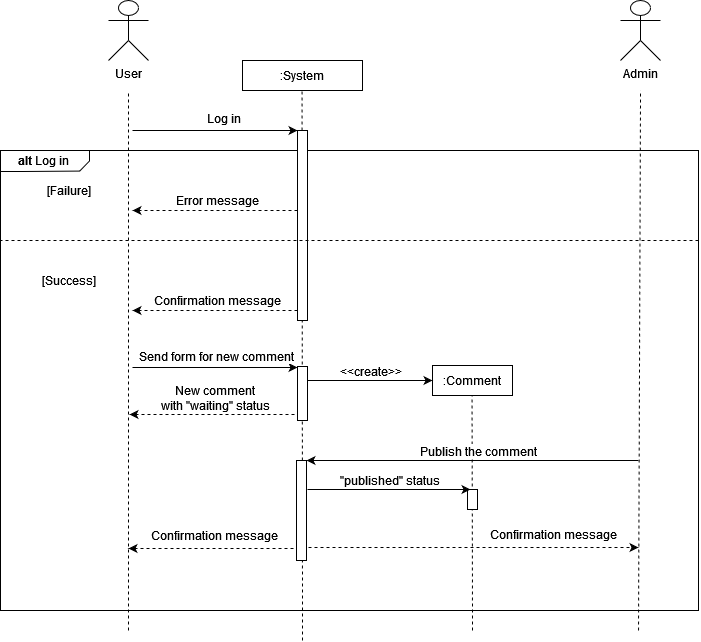

The diagram above was exported from draw.io. Its source (the exported page's mxGraphModel, read from the mxfile embedded in the PNG):
<mxGraphModel dx="1422" dy="752" grid="1" gridSize="10" guides="1" tooltips="1" connect="1" arrows="1" fold="1" page="1" pageScale="1" pageWidth="827" pageHeight="1169" math="0" shadow="0">
  <root>
    <mxCell id="0" />
    <mxCell id="1" parent="0" />
    <mxCell id="48dL4roSeONUC-2jEw9m-1" value="" style="verticalLabelPosition=bottom;verticalAlign=top;html=1;shape=mxgraph.basic.rect;fillColor2=none;strokeWidth=1;size=20;indent=5;" parent="1" vertex="1">
      <mxGeometry x="72" y="180" width="698" height="460" as="geometry" />
    </mxCell>
    <mxCell id="48dL4roSeONUC-2jEw9m-2" value="Admin" style="shape=umlActor;verticalLabelPosition=bottom;verticalAlign=top;html=1;outlineConnect=0;" parent="1" vertex="1">
      <mxGeometry x="692" y="30" width="40" height="60" as="geometry" />
    </mxCell>
    <mxCell id="48dL4roSeONUC-2jEw9m-3" value="" style="endArrow=none;dashed=1;html=1;rounded=0;" parent="1" edge="1">
      <mxGeometry width="50" height="50" relative="1" as="geometry">
        <mxPoint x="200" y="660" as="sourcePoint" />
        <mxPoint x="200" y="119.99999999999989" as="targetPoint" />
      </mxGeometry>
    </mxCell>
    <mxCell id="48dL4roSeONUC-2jEw9m-4" value=":System" style="rounded=0;whiteSpace=wrap;html=1;" parent="1" vertex="1">
      <mxGeometry x="314" y="90" width="120" height="30" as="geometry" />
    </mxCell>
    <mxCell id="48dL4roSeONUC-2jEw9m-5" value="" style="endArrow=none;dashed=1;html=1;rounded=0;" parent="1" edge="1">
      <mxGeometry width="50" height="50" relative="1" as="geometry">
        <mxPoint x="374" y="670" as="sourcePoint" />
        <mxPoint x="373.5" y="119.99999999999989" as="targetPoint" />
      </mxGeometry>
    </mxCell>
    <mxCell id="48dL4roSeONUC-2jEw9m-6" value="" style="endArrow=classic;html=1;rounded=0;entryX=0;entryY=0;entryDx=0;entryDy=0;" parent="1" edge="1">
      <mxGeometry width="50" height="50" relative="1" as="geometry">
        <mxPoint x="204" y="159.9999999999999" as="sourcePoint" />
        <mxPoint x="369" y="159.9999999999999" as="targetPoint" />
      </mxGeometry>
    </mxCell>
    <mxCell id="48dL4roSeONUC-2jEw9m-7" value="&lt;div&gt;&lt;font style=&quot;font-size: 12px&quot;&gt;Log in&lt;/font&gt;&lt;/div&gt;" style="edgeLabel;html=1;align=center;verticalAlign=middle;resizable=0;points=[];" parent="48dL4roSeONUC-2jEw9m-6" connectable="0" vertex="1">
      <mxGeometry x="-0.2" y="2" relative="1" as="geometry">
        <mxPoint x="24" y="-10" as="offset" />
      </mxGeometry>
    </mxCell>
    <mxCell id="48dL4roSeONUC-2jEw9m-8" value="" style="rounded=0;whiteSpace=wrap;html=1;" parent="1" vertex="1">
      <mxGeometry x="369" y="160" width="10" height="190" as="geometry" />
    </mxCell>
    <mxCell id="48dL4roSeONUC-2jEw9m-9" value="" style="endArrow=classic;html=1;rounded=0;exitX=0;exitY=0.75;exitDx=0;exitDy=0;dashed=1;" parent="1" edge="1">
      <mxGeometry width="50" height="50" relative="1" as="geometry">
        <mxPoint x="369" y="239.9999999999999" as="sourcePoint" />
        <mxPoint x="204" y="239.9999999999999" as="targetPoint" />
      </mxGeometry>
    </mxCell>
    <mxCell id="48dL4roSeONUC-2jEw9m-10" value="Error message" style="text;html=1;align=center;verticalAlign=middle;resizable=0;points=[];autosize=1;strokeColor=none;fillColor=none;" parent="1" vertex="1">
      <mxGeometry x="239" y="220" width="100" height="20" as="geometry" />
    </mxCell>
    <mxCell id="48dL4roSeONUC-2jEw9m-11" value="" style="verticalLabelPosition=bottom;verticalAlign=top;html=1;shape=mxgraph.basic.polygon;polyCoords=[[0,0],[1,0],[1,0.25],[1,0.5],[0.89,0.98],[0.25,1],[0,1],[0,0.25]];polyline=0;" parent="1" vertex="1">
      <mxGeometry x="72" y="180" width="89" height="21" as="geometry" />
    </mxCell>
    <mxCell id="48dL4roSeONUC-2jEw9m-12" value="&lt;b&gt;alt&lt;/b&gt; Log in" style="text;html=1;align=center;verticalAlign=middle;resizable=0;points=[];autosize=1;strokeColor=none;fillColor=none;" parent="1" vertex="1">
      <mxGeometry x="80" y="180" width="70" height="20" as="geometry" />
    </mxCell>
    <mxCell id="48dL4roSeONUC-2jEw9m-13" value="[Failure]" style="text;html=1;align=center;verticalAlign=middle;resizable=0;points=[];autosize=1;strokeColor=none;fillColor=none;" parent="1" vertex="1">
      <mxGeometry x="110" y="210" width="60" height="20" as="geometry" />
    </mxCell>
    <mxCell id="48dL4roSeONUC-2jEw9m-14" value="" style="endArrow=none;dashed=1;html=1;rounded=0;fontSize=12;" parent="1" edge="1">
      <mxGeometry width="50" height="50" relative="1" as="geometry">
        <mxPoint x="770" y="270" as="sourcePoint" />
        <mxPoint x="71.99999999999977" y="270" as="targetPoint" />
      </mxGeometry>
    </mxCell>
    <mxCell id="48dL4roSeONUC-2jEw9m-15" value="[Success]" style="text;html=1;align=center;verticalAlign=middle;resizable=0;points=[];autosize=1;strokeColor=none;fillColor=none;" parent="1" vertex="1">
      <mxGeometry x="105" y="300" width="70" height="20" as="geometry" />
    </mxCell>
    <mxCell id="48dL4roSeONUC-2jEw9m-16" value="" style="endArrow=classic;html=1;rounded=0;exitX=0;exitY=0.75;exitDx=0;exitDy=0;dashed=1;" parent="1" edge="1">
      <mxGeometry width="50" height="50" relative="1" as="geometry">
        <mxPoint x="369" y="340" as="sourcePoint" />
        <mxPoint x="204" y="340" as="targetPoint" />
      </mxGeometry>
    </mxCell>
    <mxCell id="48dL4roSeONUC-2jEw9m-17" value="Confirmation message" style="text;html=1;align=center;verticalAlign=middle;resizable=0;points=[];autosize=1;strokeColor=none;fillColor=none;" parent="1" vertex="1">
      <mxGeometry x="219" y="320" width="140" height="20" as="geometry" />
    </mxCell>
    <mxCell id="48dL4roSeONUC-2jEw9m-18" value="" style="endArrow=classic;html=1;rounded=0;entryX=0;entryY=0;entryDx=0;entryDy=0;" parent="1" edge="1">
      <mxGeometry width="50" height="50" relative="1" as="geometry">
        <mxPoint x="204" y="397" as="sourcePoint" />
        <mxPoint x="369" y="397" as="targetPoint" />
      </mxGeometry>
    </mxCell>
    <mxCell id="48dL4roSeONUC-2jEw9m-19" value="&lt;div&gt;&lt;font style=&quot;font-size: 12px&quot;&gt;Send form for new comment&lt;br&gt;&lt;/font&gt;&lt;/div&gt;" style="edgeLabel;html=1;align=center;verticalAlign=middle;resizable=0;points=[];" parent="48dL4roSeONUC-2jEw9m-18" connectable="0" vertex="1">
      <mxGeometry x="-0.2" y="2" relative="1" as="geometry">
        <mxPoint x="17" y="-10" as="offset" />
      </mxGeometry>
    </mxCell>
    <mxCell id="48dL4roSeONUC-2jEw9m-20" value="" style="endArrow=classic;html=1;rounded=0;exitX=0;exitY=0.75;exitDx=0;exitDy=0;dashed=1;" parent="1" edge="1">
      <mxGeometry width="50" height="50" relative="1" as="geometry">
        <mxPoint x="366" y="444" as="sourcePoint" />
        <mxPoint x="201" y="444" as="targetPoint" />
      </mxGeometry>
    </mxCell>
    <mxCell id="48dL4roSeONUC-2jEw9m-21" value="New comment &lt;br&gt;with &quot;waiting&quot; status" style="text;html=1;align=center;verticalAlign=middle;resizable=0;points=[];autosize=1;strokeColor=none;fillColor=none;" parent="1" vertex="1">
      <mxGeometry x="227" y="413" width="120" height="30" as="geometry" />
    </mxCell>
    <mxCell id="48dL4roSeONUC-2jEw9m-22" value=":Comment" style="rounded=0;whiteSpace=wrap;html=1;fontSize=12;" parent="1" vertex="1">
      <mxGeometry x="504" y="395" width="80" height="30" as="geometry" />
    </mxCell>
    <mxCell id="48dL4roSeONUC-2jEw9m-23" value="" style="endArrow=none;dashed=1;html=1;rounded=0;" parent="1" edge="1">
      <mxGeometry width="50" height="50" relative="1" as="geometry">
        <mxPoint x="544" y="660" as="sourcePoint" />
        <mxPoint x="543.5" y="425" as="targetPoint" />
      </mxGeometry>
    </mxCell>
    <mxCell id="48dL4roSeONUC-2jEw9m-24" style="edgeStyle=orthogonalEdgeStyle;rounded=0;orthogonalLoop=1;jettySize=auto;html=1;fontSize=12;" parent="1" edge="1">
      <mxGeometry relative="1" as="geometry">
        <mxPoint x="504" y="410" as="targetPoint" />
        <mxPoint x="379" y="410" as="sourcePoint" />
      </mxGeometry>
    </mxCell>
    <mxCell id="48dL4roSeONUC-2jEw9m-25" value="&amp;lt;&amp;lt;create&amp;gt;&amp;gt;" style="edgeLabel;html=1;align=center;verticalAlign=middle;resizable=0;points=[];fontSize=12;" parent="48dL4roSeONUC-2jEw9m-24" connectable="0" vertex="1">
      <mxGeometry x="0.1677" relative="1" as="geometry">
        <mxPoint x="-11" y="-10" as="offset" />
      </mxGeometry>
    </mxCell>
    <mxCell id="48dL4roSeONUC-2jEw9m-26" value="" style="rounded=0;whiteSpace=wrap;html=1;" parent="1" vertex="1">
      <mxGeometry x="369" y="396" width="10" height="54" as="geometry" />
    </mxCell>
    <mxCell id="48dL4roSeONUC-2jEw9m-27" value="" style="endArrow=classic;html=1;rounded=0;entryX=0;entryY=0;entryDx=0;entryDy=0;" parent="1" edge="1">
      <mxGeometry width="50" height="50" relative="1" as="geometry">
        <mxPoint x="710" y="490" as="sourcePoint" />
        <mxPoint x="378" y="490" as="targetPoint" />
      </mxGeometry>
    </mxCell>
    <mxCell id="48dL4roSeONUC-2jEw9m-28" value="&lt;div&gt;&lt;font style=&quot;font-size: 12px&quot;&gt;Publish the comment&lt;br&gt;&lt;/font&gt;&lt;/div&gt;" style="edgeLabel;html=1;align=center;verticalAlign=middle;resizable=0;points=[];" parent="48dL4roSeONUC-2jEw9m-27" connectable="0" vertex="1">
      <mxGeometry x="-0.2" y="2" relative="1" as="geometry">
        <mxPoint x="-28" y="-12" as="offset" />
      </mxGeometry>
    </mxCell>
    <mxCell id="48dL4roSeONUC-2jEw9m-29" value="Confirmation message" style="text;html=1;align=center;verticalAlign=middle;resizable=0;points=[];autosize=1;strokeColor=none;fillColor=none;" parent="1" vertex="1">
      <mxGeometry x="216" y="555" width="140" height="20" as="geometry" />
    </mxCell>
    <mxCell id="48dL4roSeONUC-2jEw9m-30" value="" style="rounded=0;whiteSpace=wrap;html=1;" parent="1" vertex="1">
      <mxGeometry x="368" y="490" width="10" height="100" as="geometry" />
    </mxCell>
    <mxCell id="48dL4roSeONUC-2jEw9m-31" value="" style="endArrow=classic;html=1;rounded=0;exitX=0;exitY=0.75;exitDx=0;exitDy=0;dashed=1;" parent="1" edge="1">
      <mxGeometry width="50" height="50" relative="1" as="geometry">
        <mxPoint x="365.0000000000002" y="578" as="sourcePoint" />
        <mxPoint x="200" y="578" as="targetPoint" />
      </mxGeometry>
    </mxCell>
    <mxCell id="48dL4roSeONUC-2jEw9m-32" value="" style="rounded=0;whiteSpace=wrap;html=1;" parent="1" vertex="1">
      <mxGeometry x="539" y="519" width="10" height="20" as="geometry" />
    </mxCell>
    <mxCell id="48dL4roSeONUC-2jEw9m-33" value="" style="endArrow=classic;html=1;rounded=0;entryX=0;entryY=0.25;entryDx=0;entryDy=0;" parent="1" edge="1">
      <mxGeometry width="50" height="50" relative="1" as="geometry">
        <mxPoint x="379" y="519" as="sourcePoint" />
        <mxPoint x="541.9999999999998" y="519" as="targetPoint" />
      </mxGeometry>
    </mxCell>
    <mxCell id="48dL4roSeONUC-2jEw9m-34" value="&lt;div&gt;&quot;published&quot; status&lt;br&gt;&lt;/div&gt;" style="edgeLabel;html=1;align=center;verticalAlign=middle;resizable=0;points=[];fontSize=12;" parent="48dL4roSeONUC-2jEw9m-33" connectable="0" vertex="1">
      <mxGeometry x="-0.2" y="2" relative="1" as="geometry">
        <mxPoint x="16" y="-8" as="offset" />
      </mxGeometry>
    </mxCell>
    <mxCell id="oyQIzSnQXveWkKuY3jKd-1" value="User" style="shape=umlActor;verticalLabelPosition=bottom;verticalAlign=top;html=1;outlineConnect=0;" parent="1" vertex="1">
      <mxGeometry x="180" y="30" width="40" height="60" as="geometry" />
    </mxCell>
    <mxCell id="oyQIzSnQXveWkKuY3jKd-4" value="" style="endArrow=none;dashed=1;html=1;rounded=0;" parent="1" edge="1">
      <mxGeometry width="50" height="50" relative="1" as="geometry">
        <mxPoint x="710" y="660" as="sourcePoint" />
        <mxPoint x="712" y="120" as="targetPoint" />
      </mxGeometry>
    </mxCell>
    <mxCell id="oyQIzSnQXveWkKuY3jKd-10" value="Confirmation message" style="text;html=1;align=center;verticalAlign=middle;resizable=0;points=[];autosize=1;strokeColor=none;fillColor=none;" parent="1" vertex="1">
      <mxGeometry x="555" y="554" width="140" height="20" as="geometry" />
    </mxCell>
    <mxCell id="oyQIzSnQXveWkKuY3jKd-11" value="" style="endArrow=classic;html=1;rounded=0;dashed=1;" parent="1" edge="1">
      <mxGeometry width="50" height="50" relative="1" as="geometry">
        <mxPoint x="380" y="577" as="sourcePoint" />
        <mxPoint x="710" y="577" as="targetPoint" />
      </mxGeometry>
    </mxCell>
  </root>
</mxGraphModel>